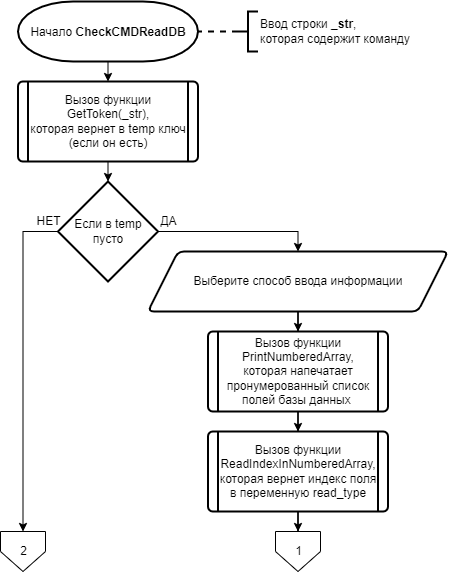

The diagram above was exported from draw.io. Its source (the exported page's mxGraphModel, read from the mxfile embedded in the PNG):
<mxGraphModel dx="1774" dy="2240" grid="1" gridSize="10" guides="1" tooltips="1" connect="1" arrows="1" fold="1" page="1" pageScale="1" pageWidth="827" pageHeight="1169" math="0" shadow="0">
  <root>
    <mxCell id="0" />
    <mxCell id="1" parent="0" />
    <mxCell id="2" value="" style="edgeStyle=none;rounded=0;orthogonalLoop=1;jettySize=auto;html=1;fontFamily=Helvetica;fontSize=12;endArrow=classic;endFill=1;strokeWidth=1;startArrow=none;startFill=0;entryX=0.5;entryY=0;entryDx=0;entryDy=0;" edge="1" source="3" target="7" parent="1">
      <mxGeometry relative="1" as="geometry">
        <mxPoint x="317.5" y="60" as="targetPoint" />
      </mxGeometry>
    </mxCell>
    <mxCell id="3" value="Начало&amp;nbsp;&lt;span style=&quot;line-height: 150%&quot;&gt;&lt;font style=&quot;font-size: 12px&quot;&gt;&lt;b&gt;CheckCMDReadDB&lt;/b&gt;&lt;/font&gt;&lt;/span&gt;" style="strokeWidth=2;html=1;shape=mxgraph.flowchart.terminator;whiteSpace=wrap;labelBackgroundColor=none;" vertex="1" parent="1">
      <mxGeometry x="227.5" y="-40" width="180" height="60" as="geometry" />
    </mxCell>
    <mxCell id="4" style="edgeStyle=none;rounded=0;orthogonalLoop=1;jettySize=auto;html=1;exitX=0;exitY=0.5;exitDx=0;exitDy=0;exitPerimeter=0;entryX=1;entryY=0.5;entryDx=0;entryDy=0;entryPerimeter=0;fontFamily=Helvetica;fontSize=12;endArrow=none;endFill=0;dashed=1;strokeWidth=2;" edge="1" source="5" target="3" parent="1">
      <mxGeometry relative="1" as="geometry" />
    </mxCell>
    <mxCell id="5" value="Ввод строки &lt;b&gt;_str&lt;/b&gt;,&lt;br&gt;которая содержит команду" style="strokeWidth=2;html=1;shape=mxgraph.flowchart.annotation_2;align=left;labelPosition=right;pointerEvents=1;labelBackgroundColor=none;fontFamily=Helvetica;fontSize=12;" vertex="1" parent="1">
      <mxGeometry x="447.5" y="-30" width="20" height="40" as="geometry" />
    </mxCell>
    <mxCell id="6" value="" style="edgeStyle=none;rounded=0;orthogonalLoop=1;jettySize=auto;html=1;fontFamily=Helvetica;fontSize=12;startArrow=none;startFill=0;endArrow=classic;endFill=1;strokeWidth=1;" edge="1" source="7" target="9" parent="1">
      <mxGeometry relative="1" as="geometry" />
    </mxCell>
    <mxCell id="7" value="Вызов функции GetToken(_str),&lt;br&gt;которая вернет в temp ключ (если он есть)" style="verticalLabelPosition=middle;verticalAlign=middle;html=1;shape=process;whiteSpace=wrap;rounded=1;size=0.05555555555555555;arcSize=6;strokeWidth=2;align=center;labelPosition=center;labelBackgroundColor=none;fontFamily=Helvetica;fontSize=12;" vertex="1" parent="1">
      <mxGeometry x="227.5" y="40" width="180" height="80" as="geometry" />
    </mxCell>
    <mxCell id="8" style="edgeStyle=orthogonalEdgeStyle;rounded=0;orthogonalLoop=1;jettySize=auto;html=1;entryX=0.5;entryY=0;entryDx=0;entryDy=0;fontFamily=Helvetica;fontSize=12;startArrow=none;startFill=0;endArrow=classic;endFill=1;strokeWidth=1;exitX=1;exitY=0.5;exitDx=0;exitDy=0;exitPerimeter=0;" edge="1" source="9" target="11" parent="1">
      <mxGeometry relative="1" as="geometry" />
    </mxCell>
    <mxCell id="9" value="Если в temp пусто" style="strokeWidth=2;html=1;shape=mxgraph.flowchart.decision;whiteSpace=wrap;labelBackgroundColor=none;fontFamily=Helvetica;fontSize=12;" vertex="1" parent="1">
      <mxGeometry x="267.5" y="140" width="100" height="100" as="geometry" />
    </mxCell>
    <mxCell id="10" value="" style="edgeStyle=orthogonalEdgeStyle;rounded=0;orthogonalLoop=1;jettySize=auto;html=1;fontFamily=Helvetica;fontSize=12;startArrow=none;startFill=0;endArrow=classic;endFill=1;strokeWidth=1;" edge="1" source="11" target="14" parent="1">
      <mxGeometry relative="1" as="geometry" />
    </mxCell>
    <mxCell id="11" value="Выберите способ ввода информации" style="shape=parallelogram;html=1;strokeWidth=2;perimeter=parallelogramPerimeter;whiteSpace=wrap;rounded=1;arcSize=12;size=0.10000000000000028;labelBackgroundColor=none;fontFamily=Helvetica;fontSize=12;" vertex="1" parent="1">
      <mxGeometry x="357.5" y="210" width="300" height="60" as="geometry" />
    </mxCell>
    <mxCell id="12" value="ДА" style="text;html=1;align=center;verticalAlign=middle;resizable=0;points=[];autosize=1;strokeColor=none;fillColor=none;fontSize=12;fontFamily=Helvetica;" vertex="1" parent="1">
      <mxGeometry x="362.5" y="170" width="30" height="20" as="geometry" />
    </mxCell>
    <mxCell id="13" value="" style="edgeStyle=orthogonalEdgeStyle;rounded=0;orthogonalLoop=1;jettySize=auto;html=1;fontFamily=Helvetica;fontSize=12;startArrow=none;startFill=0;endArrow=classic;endFill=1;strokeWidth=1;" edge="1" source="14" target="15" parent="1">
      <mxGeometry relative="1" as="geometry" />
    </mxCell>
    <mxCell id="14" value="Вызов функции PrintNumberedArray, которая напечатает пронумерованный список полей базы данных&amp;nbsp;" style="verticalLabelPosition=middle;verticalAlign=middle;html=1;shape=process;whiteSpace=wrap;rounded=1;size=0.05555555555555555;arcSize=6;strokeWidth=2;align=center;labelPosition=center;labelBackgroundColor=none;fontFamily=Helvetica;fontSize=12;" vertex="1" parent="1">
      <mxGeometry x="417.5" y="290" width="180" height="80" as="geometry" />
    </mxCell>
    <mxCell id="15" value="Вызов функции ReadIndexInNumberedArray, которая вернет индекс поля в переменную&amp;nbsp;read_type" style="verticalLabelPosition=middle;verticalAlign=middle;html=1;shape=process;whiteSpace=wrap;rounded=1;size=0.05555555555555555;arcSize=6;strokeWidth=2;align=center;labelPosition=center;labelBackgroundColor=none;fontFamily=Helvetica;fontSize=12;" vertex="1" parent="1">
      <mxGeometry x="417.5" y="390" width="180" height="80" as="geometry" />
    </mxCell>
    <mxCell id="16" value="НЕТ" style="text;html=1;align=center;verticalAlign=middle;resizable=0;points=[];autosize=1;strokeColor=none;fillColor=none;fontSize=12;fontFamily=Helvetica;" vertex="1" parent="1">
      <mxGeometry x="237.5" y="170" width="40" height="20" as="geometry" />
    </mxCell>
    <mxCell id="17" value="1" style="verticalLabelPosition=middle;verticalAlign=middle;html=1;shape=offPageConnector;rounded=0;size=0.5;labelBackgroundColor=none;fontFamily=Helvetica;fontSize=12;labelPosition=center;align=center;" vertex="1" parent="1">
      <mxGeometry x="485" y="490" width="45" height="40" as="geometry" />
    </mxCell>
    <mxCell id="18" value="" style="edgeStyle=orthogonalEdgeStyle;rounded=0;orthogonalLoop=1;jettySize=auto;html=1;fontFamily=Helvetica;fontSize=12;startArrow=none;startFill=0;endArrow=classic;endFill=1;strokeWidth=1;" edge="1" source="15" target="17" parent="1">
      <mxGeometry relative="1" as="geometry">
        <mxPoint x="507.5238095238094" y="469.9999999999998" as="sourcePoint" />
        <mxPoint x="510" y="585" as="targetPoint" />
      </mxGeometry>
    </mxCell>
    <mxCell id="19" value="2" style="verticalLabelPosition=middle;verticalAlign=middle;html=1;shape=offPageConnector;rounded=0;size=0.5;labelBackgroundColor=none;fontFamily=Helvetica;fontSize=12;labelPosition=center;align=center;" vertex="1" parent="1">
      <mxGeometry x="210" y="490" width="45" height="40" as="geometry" />
    </mxCell>
    <mxCell id="20" value="" style="edgeStyle=orthogonalEdgeStyle;rounded=0;orthogonalLoop=1;jettySize=auto;html=1;exitX=0;exitY=0.5;exitDx=0;exitDy=0;exitPerimeter=0;entryX=0.5;entryY=0;entryDx=0;entryDy=0;entryPerimeter=0;fontFamily=Helvetica;fontSize=12;startArrow=none;startFill=0;endArrow=classic;endFill=1;strokeWidth=1;" edge="1" source="9" target="19" parent="1">
      <mxGeometry relative="1" as="geometry">
        <mxPoint x="267.5" y="190" as="sourcePoint" />
        <mxPoint x="310.0000000000001" y="1055" as="targetPoint" />
        <Array as="points" />
      </mxGeometry>
    </mxCell>
  </root>
</mxGraphModel>